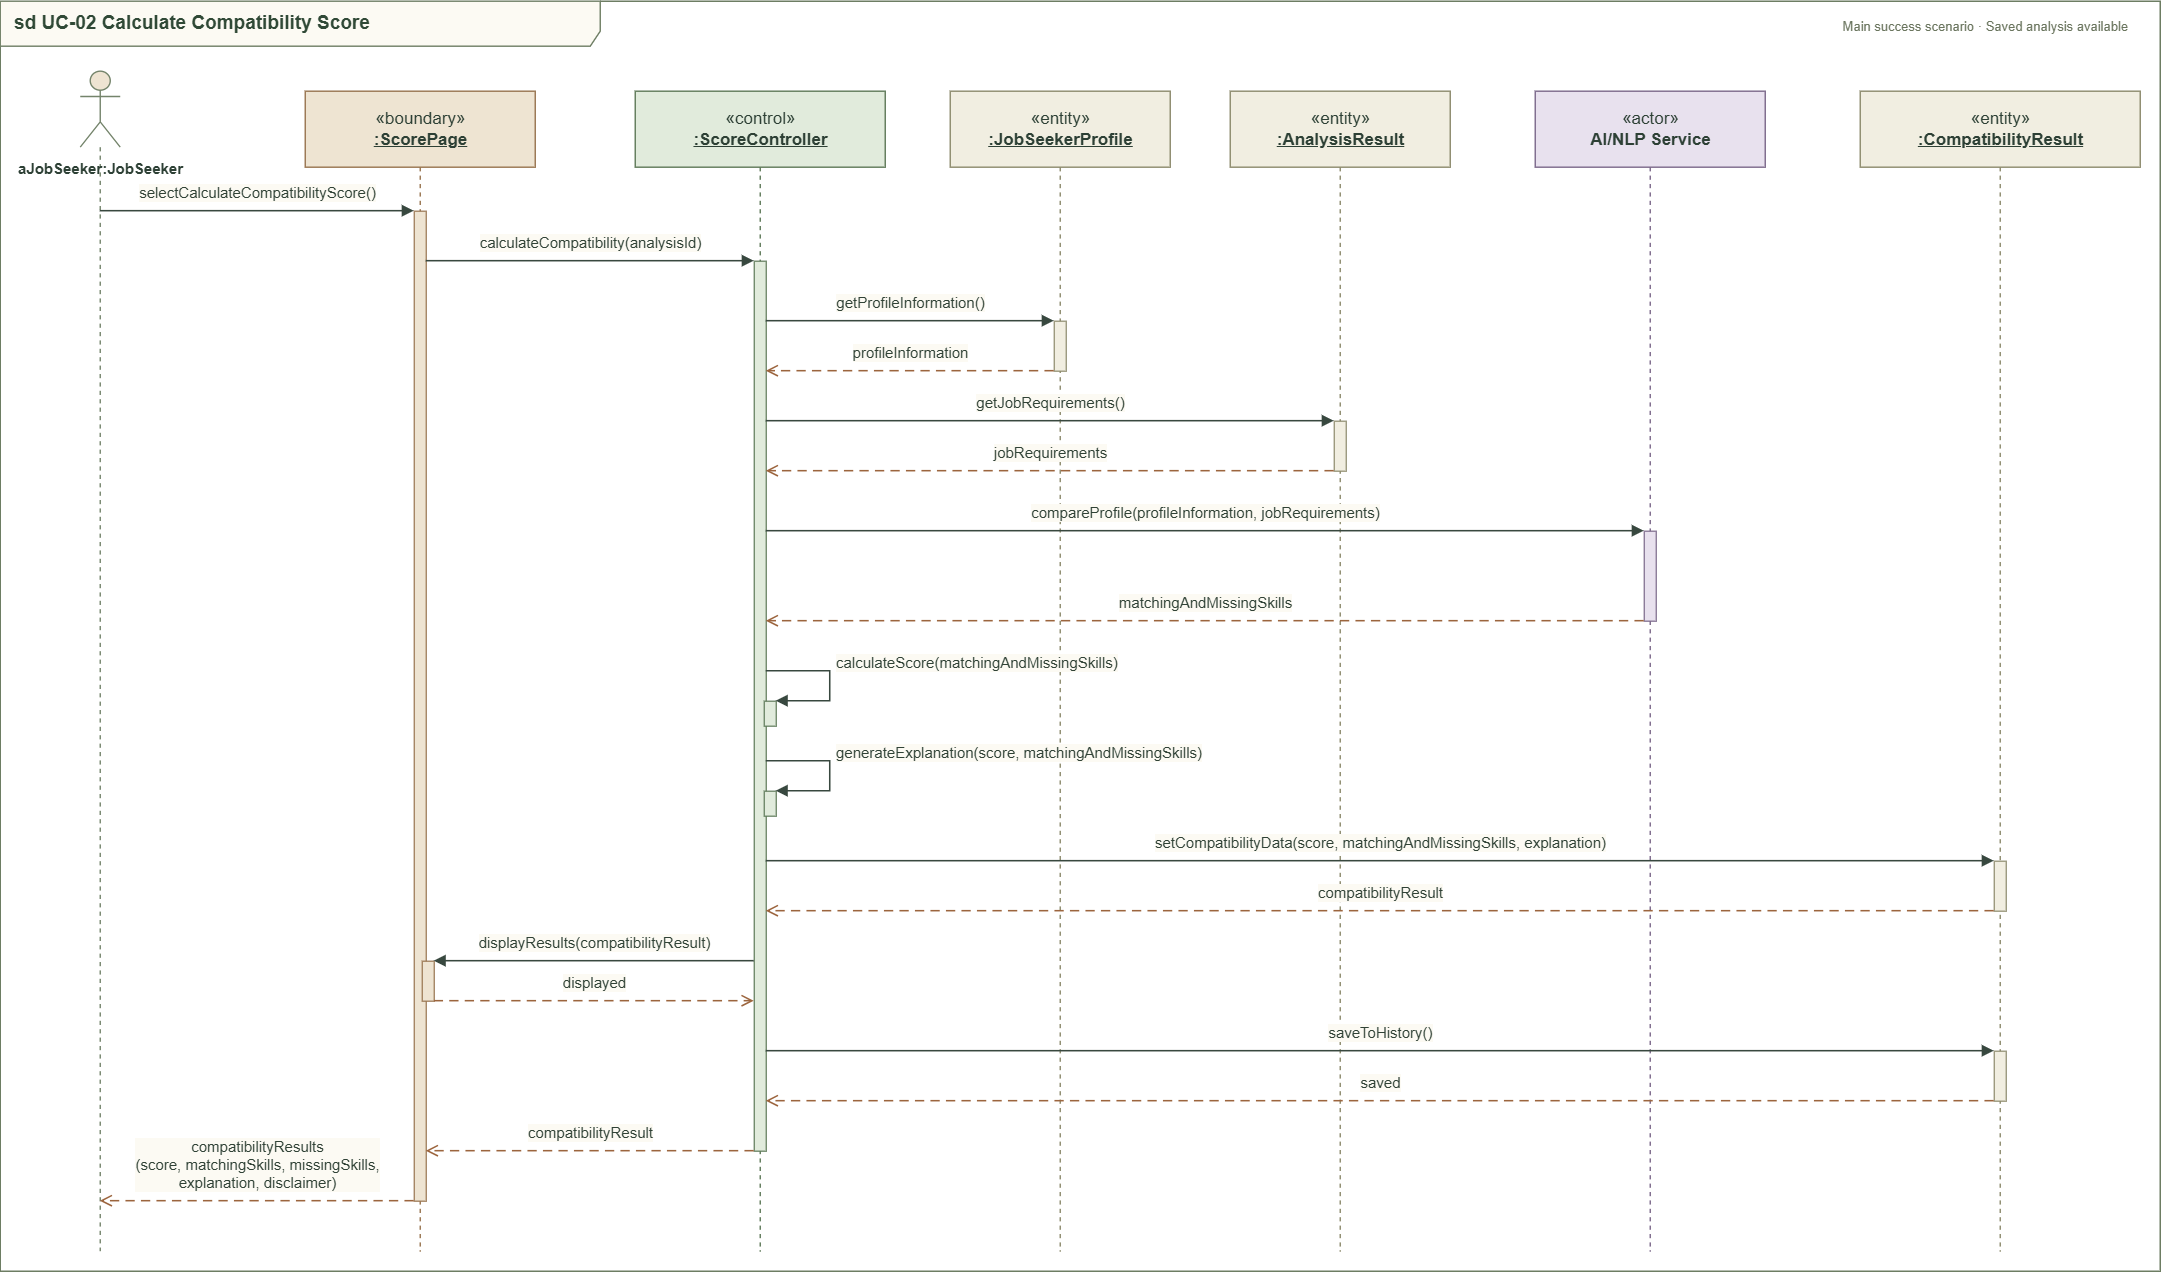

The diagram above was exported from draw.io. Its source (the exported page's mxGraphModel, read from the mxfile embedded in the PNG):
<mxGraphModel dx="3089" dy="1370" grid="1" gridSize="10" guides="1" tooltips="1" connect="1" arrows="1" fold="1" page="1" pageScale="1" pageWidth="1560" pageHeight="1100" background="#FCFAF3" math="0" shadow="0">
  <root>
    <mxCell id="0" />
    <mxCell id="1" parent="0" />
    <mxCell id="WXyH7tDLqO2TWEFC4A4p-203" parent="1" style="shape=umlFrame;whiteSpace=wrap;html=1;pointerEvents=0;width=600;height=45;fontStyle=1;fontSize=19;fontFamily=Helvetica;fillColor=#FCFAF3;strokeColor=#6D7D63;fontColor=#304936;strokeWidth=1.4;align=left;spacingLeft=12;" value="sd UC-02 Calculate Compatibility Score" vertex="1">
      <mxGeometry height="1270" width="2160" x="1286.7377049180332" y="428.688524590164" as="geometry" />
    </mxCell>
    <mxCell id="WXyH7tDLqO2TWEFC4A4p-204" parent="1" style="text;html=1;whiteSpace=wrap;align=right;verticalAlign=middle;fontSize=13;fontFamily=Helvetica;fontColor=#6B765F;strokeColor=none;fillColor=none;" value="Main success scenario · Saved analysis available" vertex="1">
      <mxGeometry height="28" width="740" x="2676.737704918033" y="439.688524590164" as="geometry" />
    </mxCell>
    <mxCell id="WXyH7tDLqO2TWEFC4A4p-205" parent="1" style="shape=umlLifeline;perimeter=lifelinePerimeter;html=1;container=0;dropTarget=0;collapsible=0;recursiveResize=0;outlineConnect=0;size=76;strokeWidth=1.4;strokeColor=#74846B;fontColor=#2D4035;fontSize=17;fontFamily=Helvetica;labelBackgroundColor=none;participant=umlActor;verticalAlign=top;spacingTop=82;fontSize=15;fontStyle=1;fillColor=#EEE4D2;" value="aJobSeeker:JobSeeker" vertex="1">
      <mxGeometry height="1180" width="40" x="1366.7377049180332" y="498.688524590164" as="geometry" />
    </mxCell>
    <mxCell id="WXyH7tDLqO2TWEFC4A4p-206" parent="1" style="shape=umlLifeline;perimeter=lifelinePerimeter;html=1;container=0;dropTarget=0;collapsible=0;recursiveResize=0;outlineConnect=0;size=76;strokeWidth=1.4;strokeColor=#74846B;fontColor=#2D4035;fontSize=17;fontFamily=Helvetica;labelBackgroundColor=none;fillColor=#EEE4D2;strokeColor=#97734E;" value="«boundary»&lt;br&gt;&lt;u&gt;&lt;b&gt;:ScorePage&lt;/b&gt;&lt;/u&gt;" vertex="1">
      <mxGeometry height="1160" width="230" x="1591.7377049180332" y="518.688524590164" as="geometry" />
    </mxCell>
    <mxCell id="WXyH7tDLqO2TWEFC4A4p-207" parent="1" style="shape=umlLifeline;perimeter=lifelinePerimeter;html=1;container=0;dropTarget=0;collapsible=0;recursiveResize=0;outlineConnect=0;size=76;strokeWidth=1.4;strokeColor=#74846B;fontColor=#2D4035;fontSize=17;fontFamily=Helvetica;labelBackgroundColor=none;fillColor=#E1EBDC;strokeColor=#5D7857;" value="«control»&lt;br&gt;&lt;u&gt;&lt;b&gt;:ScoreController&lt;/b&gt;&lt;/u&gt;" vertex="1">
      <mxGeometry height="1160" width="250" x="1921.7377049180332" y="518.688524590164" as="geometry" />
    </mxCell>
    <mxCell id="WXyH7tDLqO2TWEFC4A4p-208" parent="1" style="shape=umlLifeline;perimeter=lifelinePerimeter;html=1;container=0;dropTarget=0;collapsible=0;recursiveResize=0;outlineConnect=0;size=76;strokeWidth=1.4;strokeColor=#74846B;fontColor=#2D4035;fontSize=17;fontFamily=Helvetica;labelBackgroundColor=none;fillColor=#F1EEE1;strokeColor=#8B896B;" value="«entity»&lt;br&gt;&lt;u&gt;&lt;b&gt;:JobSeekerProfile&lt;/b&gt;&lt;/u&gt;" vertex="1">
      <mxGeometry height="1160" width="220" x="2236.737704918033" y="518.688524590164" as="geometry" />
    </mxCell>
    <mxCell id="WXyH7tDLqO2TWEFC4A4p-209" parent="1" style="shape=umlLifeline;perimeter=lifelinePerimeter;html=1;container=0;dropTarget=0;collapsible=0;recursiveResize=0;outlineConnect=0;size=76;strokeWidth=1.4;strokeColor=#74846B;fontColor=#2D4035;fontSize=17;fontFamily=Helvetica;labelBackgroundColor=none;fillColor=#F1EEE1;strokeColor=#8B896B;" value="«entity»&lt;br&gt;&lt;u&gt;&lt;b&gt;:AnalysisResult&lt;/b&gt;&lt;/u&gt;" vertex="1">
      <mxGeometry height="1160" width="220" x="2516.737704918033" y="518.688524590164" as="geometry" />
    </mxCell>
    <mxCell id="WXyH7tDLqO2TWEFC4A4p-210" parent="1" style="shape=umlLifeline;perimeter=lifelinePerimeter;html=1;container=0;dropTarget=0;collapsible=0;recursiveResize=0;outlineConnect=0;size=76;strokeWidth=1.4;strokeColor=#74846B;fontColor=#2D4035;fontSize=17;fontFamily=Helvetica;labelBackgroundColor=none;fillColor=#E8E1EE;strokeColor=#7A6789;" value="«actor»&lt;br&gt;&lt;b&gt;AI/NLP Service&lt;/b&gt;" vertex="1">
      <mxGeometry height="1160" width="230" x="2821.737704918033" y="518.688524590164" as="geometry" />
    </mxCell>
    <mxCell id="WXyH7tDLqO2TWEFC4A4p-211" parent="1" style="shape=umlLifeline;perimeter=lifelinePerimeter;html=1;container=0;dropTarget=0;collapsible=0;recursiveResize=0;outlineConnect=0;size=76;strokeWidth=1.4;strokeColor=#74846B;fontColor=#2D4035;fontSize=17;fontFamily=Helvetica;labelBackgroundColor=none;fillColor=#F1EEE1;strokeColor=#8B896B;" value="«entity»&lt;br&gt;&lt;u&gt;&lt;b&gt;:CompatibilityResult&lt;/b&gt;&lt;/u&gt;" vertex="1">
      <mxGeometry height="1160" width="280" x="3146.737704918033" y="518.688524590164" as="geometry" />
    </mxCell>
    <mxCell id="WXyH7tDLqO2TWEFC4A4p-212" parent="1" style="html=1;points=[];perimeter=orthogonalPerimeter;outlineConnect=0;portConstraint=eastwest;fillColor=#EEE4D2;strokeColor=#97734E;strokeWidth=1.2;" value="" vertex="1">
      <mxGeometry height="990" width="12" x="1700.7377049180332" y="638.688524590164" as="geometry" />
    </mxCell>
    <mxCell id="WXyH7tDLqO2TWEFC4A4p-213" parent="1" style="html=1;points=[];perimeter=orthogonalPerimeter;outlineConnect=0;portConstraint=eastwest;fillColor=#E1EBDC;strokeColor=#5D7857;strokeWidth=1.2;" value="" vertex="1">
      <mxGeometry height="890" width="12" x="2040.7377049180332" y="688.688524590164" as="geometry" />
    </mxCell>
    <mxCell id="WXyH7tDLqO2TWEFC4A4p-214" parent="1" style="html=1;points=[];perimeter=orthogonalPerimeter;outlineConnect=0;portConstraint=eastwest;fillColor=#F1EEE1;strokeColor=#8B896B;strokeWidth=1.2;" value="" vertex="1">
      <mxGeometry height="50" width="12" x="2340.737704918033" y="748.688524590164" as="geometry" />
    </mxCell>
    <mxCell id="WXyH7tDLqO2TWEFC4A4p-215" parent="1" style="html=1;points=[];perimeter=orthogonalPerimeter;outlineConnect=0;portConstraint=eastwest;fillColor=#F1EEE1;strokeColor=#8B896B;strokeWidth=1.2;" value="" vertex="1">
      <mxGeometry height="50" width="12" x="2620.737704918033" y="848.688524590164" as="geometry" />
    </mxCell>
    <mxCell id="WXyH7tDLqO2TWEFC4A4p-216" parent="1" style="html=1;points=[];perimeter=orthogonalPerimeter;outlineConnect=0;portConstraint=eastwest;fillColor=#E8E1EE;strokeColor=#7A6789;strokeWidth=1.2;" value="" vertex="1">
      <mxGeometry height="90" width="12" x="2930.737704918033" y="958.688524590164" as="geometry" />
    </mxCell>
    <mxCell id="WXyH7tDLqO2TWEFC4A4p-217" parent="1" style="html=1;points=[];perimeter=orthogonalPerimeter;outlineConnect=0;portConstraint=eastwest;fillColor=#E1EBDC;strokeColor=#5D7857;strokeWidth=1.2;" value="" vertex="1">
      <mxGeometry height="25" width="12" x="2050.737704918033" y="1128.688524590164" as="geometry" />
    </mxCell>
    <mxCell id="WXyH7tDLqO2TWEFC4A4p-218" parent="1" style="html=1;points=[];perimeter=orthogonalPerimeter;outlineConnect=0;portConstraint=eastwest;fillColor=#E1EBDC;strokeColor=#5D7857;strokeWidth=1.2;" value="" vertex="1">
      <mxGeometry height="25" width="12" x="2050.737704918033" y="1218.688524590164" as="geometry" />
    </mxCell>
    <mxCell id="WXyH7tDLqO2TWEFC4A4p-219" parent="1" style="html=1;points=[];perimeter=orthogonalPerimeter;outlineConnect=0;portConstraint=eastwest;fillColor=#F1EEE1;strokeColor=#8B896B;strokeWidth=1.2;" value="" vertex="1">
      <mxGeometry height="50" width="12" x="3280.737704918033" y="1288.688524590164" as="geometry" />
    </mxCell>
    <mxCell id="WXyH7tDLqO2TWEFC4A4p-220" parent="1" style="html=1;points=[];perimeter=orthogonalPerimeter;outlineConnect=0;portConstraint=eastwest;fillColor=#EEE4D2;strokeColor=#97734E;strokeWidth=1.2;" value="" vertex="1">
      <mxGeometry height="40" width="12" x="1708.7377049180332" y="1388.688524590164" as="geometry" />
    </mxCell>
    <mxCell id="WXyH7tDLqO2TWEFC4A4p-221" parent="1" style="html=1;points=[];perimeter=orthogonalPerimeter;outlineConnect=0;portConstraint=eastwest;fillColor=#F1EEE1;strokeColor=#8B896B;strokeWidth=1.2;" value="" vertex="1">
      <mxGeometry height="50" width="12" x="3280.737704918033" y="1478.688524590164" as="geometry" />
    </mxCell>
    <mxCell id="WXyH7tDLqO2TWEFC4A4p-222" edge="1" parent="1" style="html=1;verticalAlign=bottom;align=center;rounded=0;curved=0;fontFamily=Helvetica;fontSize=15;spacingBottom=7;strokeWidth=1.55;fontColor=#304236;labelBackgroundColor=#FCFAF3;strokeColor=#38483F;endArrow=block;endFill=1;endSize=8;" value="selectCalculateCompatibilityScore()">
      <mxGeometry relative="1" as="geometry">
        <mxPoint x="1386.7377049180332" y="638.688524590164" as="sourcePoint" />
        <mxPoint x="1700.7377049180332" y="638.688524590164" as="targetPoint" />
      </mxGeometry>
    </mxCell>
    <mxCell id="WXyH7tDLqO2TWEFC4A4p-223" edge="1" parent="1" style="html=1;verticalAlign=bottom;align=center;rounded=0;curved=0;fontFamily=Helvetica;fontSize=15;spacingBottom=7;strokeWidth=1.55;fontColor=#304236;labelBackgroundColor=#FCFAF3;strokeColor=#38483F;endArrow=block;endFill=1;endSize=8;" value="calculateCompatibility(analysisId)">
      <mxGeometry relative="1" as="geometry">
        <mxPoint x="1712.7377049180332" y="688.688524590164" as="sourcePoint" />
        <mxPoint x="2040.7377049180332" y="688.688524590164" as="targetPoint" />
      </mxGeometry>
    </mxCell>
    <mxCell id="WXyH7tDLqO2TWEFC4A4p-224" edge="1" parent="1" style="html=1;verticalAlign=bottom;align=center;rounded=0;curved=0;fontFamily=Helvetica;fontSize=15;spacingBottom=7;strokeWidth=1.55;fontColor=#304236;labelBackgroundColor=#FCFAF3;strokeColor=#38483F;endArrow=block;endFill=1;endSize=8;" value="getProfileInformation()">
      <mxGeometry relative="1" as="geometry">
        <mxPoint x="2052.737704918033" y="748.688524590164" as="sourcePoint" />
        <mxPoint x="2340.737704918033" y="748.688524590164" as="targetPoint" />
      </mxGeometry>
    </mxCell>
    <mxCell id="WXyH7tDLqO2TWEFC4A4p-225" edge="1" parent="1" style="html=1;verticalAlign=bottom;align=center;rounded=0;curved=0;fontFamily=Helvetica;fontSize=15;spacingBottom=7;strokeWidth=1.55;fontColor=#304236;labelBackgroundColor=#FCFAF3;strokeColor=#9C653E;endArrow=open;endFill=0;endSize=9;dashed=1;dashPattern=6 4;" value="profileInformation">
      <mxGeometry relative="1" as="geometry">
        <mxPoint x="2340.737704918033" y="798.688524590164" as="sourcePoint" />
        <mxPoint x="2052.737704918033" y="798.688524590164" as="targetPoint" />
      </mxGeometry>
    </mxCell>
    <mxCell id="WXyH7tDLqO2TWEFC4A4p-226" edge="1" parent="1" style="html=1;verticalAlign=bottom;align=center;rounded=0;curved=0;fontFamily=Helvetica;fontSize=15;spacingBottom=7;strokeWidth=1.55;fontColor=#304236;labelBackgroundColor=#FCFAF3;strokeColor=#38483F;endArrow=block;endFill=1;endSize=8;" value="getJobRequirements()">
      <mxGeometry relative="1" as="geometry">
        <mxPoint x="2052.737704918033" y="848.688524590164" as="sourcePoint" />
        <mxPoint x="2620.737704918033" y="848.688524590164" as="targetPoint" />
      </mxGeometry>
    </mxCell>
    <mxCell id="WXyH7tDLqO2TWEFC4A4p-227" edge="1" parent="1" style="html=1;verticalAlign=bottom;align=center;rounded=0;curved=0;fontFamily=Helvetica;fontSize=15;spacingBottom=7;strokeWidth=1.55;fontColor=#304236;labelBackgroundColor=#FCFAF3;strokeColor=#9C653E;endArrow=open;endFill=0;endSize=9;dashed=1;dashPattern=6 4;" value="jobRequirements">
      <mxGeometry relative="1" as="geometry">
        <mxPoint x="2620.737704918033" y="898.688524590164" as="sourcePoint" />
        <mxPoint x="2052.737704918033" y="898.688524590164" as="targetPoint" />
      </mxGeometry>
    </mxCell>
    <mxCell id="WXyH7tDLqO2TWEFC4A4p-228" edge="1" parent="1" style="html=1;verticalAlign=bottom;align=center;rounded=0;curved=0;fontFamily=Helvetica;fontSize=15;spacingBottom=7;strokeWidth=1.55;fontColor=#304236;labelBackgroundColor=#FCFAF3;strokeColor=#38483F;endArrow=block;endFill=1;endSize=8;" value="compareProfile(profileInformation, jobRequirements)">
      <mxGeometry relative="1" as="geometry">
        <mxPoint x="2052.737704918033" y="958.688524590164" as="sourcePoint" />
        <mxPoint x="2930.737704918033" y="958.688524590164" as="targetPoint" />
      </mxGeometry>
    </mxCell>
    <mxCell id="WXyH7tDLqO2TWEFC4A4p-229" edge="1" parent="1" style="html=1;verticalAlign=bottom;align=center;rounded=0;curved=0;fontFamily=Helvetica;fontSize=15;spacingBottom=7;strokeWidth=1.55;fontColor=#304236;labelBackgroundColor=#FCFAF3;strokeColor=#9C653E;endArrow=open;endFill=0;endSize=9;dashed=1;dashPattern=6 4;" value="matchingAndMissingSkills">
      <mxGeometry relative="1" as="geometry">
        <mxPoint x="2930.737704918033" y="1048.688524590164" as="sourcePoint" />
        <mxPoint x="2052.737704918033" y="1048.688524590164" as="targetPoint" />
      </mxGeometry>
    </mxCell>
    <mxCell id="WXyH7tDLqO2TWEFC4A4p-230" edge="1" parent="1" style="html=1;verticalAlign=bottom;align=center;rounded=0;curved=0;fontFamily=Helvetica;fontSize=15;spacingBottom=7;strokeWidth=1.55;fontColor=#304236;labelBackgroundColor=#FCFAF3;strokeColor=#38483F;endArrow=block;endFill=1;endSize=8;align=left;spacingLeft=4;" value="calculateScore(matchingAndMissingSkills)">
      <mxGeometry relative="1" as="geometry">
        <Array as="points">
          <mxPoint x="2116.737704918033" y="1098.688524590164" />
          <mxPoint x="2116.737704918033" y="1128.688524590164" />
        </Array>
        <mxPoint x="2052.737704918033" y="1098.688524590164" as="sourcePoint" />
        <mxPoint x="2062.737704918033" y="1128.688524590164" as="targetPoint" />
      </mxGeometry>
    </mxCell>
    <mxCell id="WXyH7tDLqO2TWEFC4A4p-231" edge="1" parent="1" style="html=1;verticalAlign=bottom;align=center;rounded=0;curved=0;fontFamily=Helvetica;fontSize=15;spacingBottom=7;strokeWidth=1.55;fontColor=#304236;labelBackgroundColor=#FCFAF3;strokeColor=#38483F;endArrow=block;endFill=1;endSize=8;align=left;spacingLeft=4;" value="generateExplanation(score, matchingAndMissingSkills)">
      <mxGeometry relative="1" as="geometry">
        <Array as="points">
          <mxPoint x="2116.737704918033" y="1188.688524590164" />
          <mxPoint x="2116.737704918033" y="1218.688524590164" />
        </Array>
        <mxPoint x="2052.737704918033" y="1188.688524590164" as="sourcePoint" />
        <mxPoint x="2062.737704918033" y="1218.688524590164" as="targetPoint" />
      </mxGeometry>
    </mxCell>
    <mxCell id="WXyH7tDLqO2TWEFC4A4p-232" edge="1" parent="1" style="html=1;verticalAlign=bottom;align=center;rounded=0;curved=0;fontFamily=Helvetica;fontSize=15;spacingBottom=7;strokeWidth=1.55;fontColor=#304236;labelBackgroundColor=#FCFAF3;strokeColor=#38483F;endArrow=block;endFill=1;endSize=8;" value="setCompatibilityData(score, matchingAndMissingSkills, explanation)">
      <mxGeometry relative="1" as="geometry">
        <mxPoint x="2052.737704918033" y="1288.688524590164" as="sourcePoint" />
        <mxPoint x="3280.737704918033" y="1288.688524590164" as="targetPoint" />
      </mxGeometry>
    </mxCell>
    <mxCell id="WXyH7tDLqO2TWEFC4A4p-233" edge="1" parent="1" style="html=1;verticalAlign=bottom;align=center;rounded=0;curved=0;fontFamily=Helvetica;fontSize=15;spacingBottom=7;strokeWidth=1.55;fontColor=#304236;labelBackgroundColor=#FCFAF3;strokeColor=#9C653E;endArrow=open;endFill=0;endSize=9;dashed=1;dashPattern=6 4;" value="compatibilityResult">
      <mxGeometry relative="1" as="geometry">
        <mxPoint x="3280.737704918033" y="1338.688524590164" as="sourcePoint" />
        <mxPoint x="2052.737704918033" y="1338.688524590164" as="targetPoint" />
      </mxGeometry>
    </mxCell>
    <mxCell id="WXyH7tDLqO2TWEFC4A4p-234" edge="1" parent="1" style="html=1;verticalAlign=bottom;align=center;rounded=0;curved=0;fontFamily=Helvetica;fontSize=15;spacingBottom=7;strokeWidth=1.55;fontColor=#304236;labelBackgroundColor=#FCFAF3;strokeColor=#38483F;endArrow=block;endFill=1;endSize=8;" value="displayResults(compatibilityResult)">
      <mxGeometry relative="1" as="geometry">
        <mxPoint x="2040.7377049180332" y="1388.688524590164" as="sourcePoint" />
        <mxPoint x="1720.7377049180332" y="1388.688524590164" as="targetPoint" />
      </mxGeometry>
    </mxCell>
    <mxCell id="WXyH7tDLqO2TWEFC4A4p-235" edge="1" parent="1" style="html=1;verticalAlign=bottom;align=center;rounded=0;curved=0;fontFamily=Helvetica;fontSize=15;spacingBottom=7;strokeWidth=1.55;fontColor=#304236;labelBackgroundColor=#FCFAF3;strokeColor=#9C653E;endArrow=open;endFill=0;endSize=9;dashed=1;dashPattern=6 4;" value="displayed">
      <mxGeometry relative="1" as="geometry">
        <mxPoint x="1720.7377049180332" y="1428.688524590164" as="sourcePoint" />
        <mxPoint x="2040.7377049180332" y="1428.688524590164" as="targetPoint" />
      </mxGeometry>
    </mxCell>
    <mxCell id="WXyH7tDLqO2TWEFC4A4p-236" edge="1" parent="1" style="html=1;verticalAlign=bottom;align=center;rounded=0;curved=0;fontFamily=Helvetica;fontSize=15;spacingBottom=7;strokeWidth=1.55;fontColor=#304236;labelBackgroundColor=#FCFAF3;strokeColor=#38483F;endArrow=block;endFill=1;endSize=8;" value="saveToHistory()">
      <mxGeometry relative="1" as="geometry">
        <mxPoint x="2052.737704918033" y="1478.688524590164" as="sourcePoint" />
        <mxPoint x="3280.737704918033" y="1478.688524590164" as="targetPoint" />
      </mxGeometry>
    </mxCell>
    <mxCell id="WXyH7tDLqO2TWEFC4A4p-237" edge="1" parent="1" style="html=1;verticalAlign=bottom;align=center;rounded=0;curved=0;fontFamily=Helvetica;fontSize=15;spacingBottom=7;strokeWidth=1.55;fontColor=#304236;labelBackgroundColor=#FCFAF3;strokeColor=#9C653E;endArrow=open;endFill=0;endSize=9;dashed=1;dashPattern=6 4;" value="saved">
      <mxGeometry relative="1" as="geometry">
        <mxPoint x="3280.737704918033" y="1528.688524590164" as="sourcePoint" />
        <mxPoint x="2052.737704918033" y="1528.688524590164" as="targetPoint" />
      </mxGeometry>
    </mxCell>
    <mxCell id="WXyH7tDLqO2TWEFC4A4p-238" edge="1" parent="1" style="html=1;verticalAlign=bottom;align=center;rounded=0;curved=0;fontFamily=Helvetica;fontSize=15;spacingBottom=7;strokeWidth=1.55;fontColor=#304236;labelBackgroundColor=#FCFAF3;strokeColor=#9C653E;endArrow=open;endFill=0;endSize=9;dashed=1;dashPattern=6 4;" value="compatibilityResult">
      <mxGeometry relative="1" as="geometry">
        <mxPoint x="2040.7377049180332" y="1578.688524590164" as="sourcePoint" />
        <mxPoint x="1712.7377049180332" y="1578.688524590164" as="targetPoint" />
      </mxGeometry>
    </mxCell>
    <mxCell id="WXyH7tDLqO2TWEFC4A4p-239" edge="1" parent="1" style="html=1;verticalAlign=bottom;align=center;rounded=0;curved=0;fontFamily=Helvetica;fontSize=15;spacingBottom=7;strokeWidth=1.55;fontColor=#304236;labelBackgroundColor=#FCFAF3;strokeColor=#9C653E;endArrow=open;endFill=0;endSize=9;dashed=1;dashPattern=6 4;" value="compatibilityResults&lt;br&gt;(score, matchingSkills, missingSkills,&lt;br&gt;explanation, disclaimer)">
      <mxGeometry relative="1" as="geometry">
        <mxPoint x="1700.7377049180332" y="1628.688524590164" as="sourcePoint" />
        <mxPoint x="1386.7377049180332" y="1628.688524590164" as="targetPoint" />
      </mxGeometry>
    </mxCell>
  </root>
</mxGraphModel>